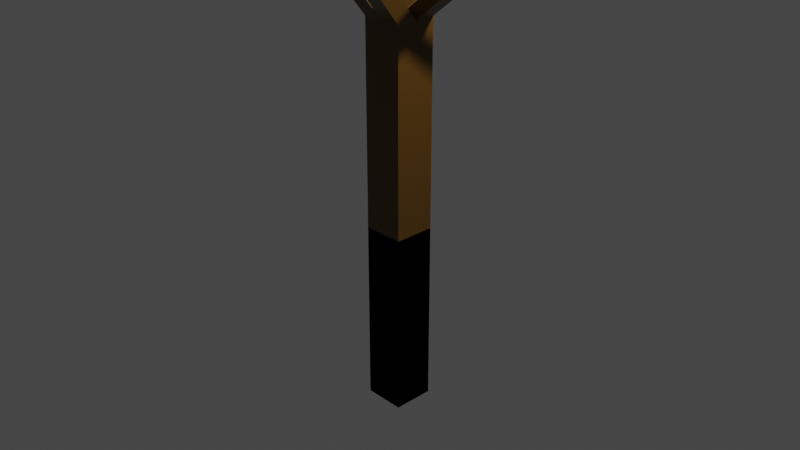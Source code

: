 # Source: tree.blend  (saved by Blender 2.91.10; exported with 4.5.12 LTS)
import bpy
from mathutils import Matrix  # noqa: F401  (used for matrix-valued properties, if any)

bpy.ops.wm.read_factory_settings(use_empty=True)
scene = bpy.context.scene
scene.name = 'Scene'

# ---- collections
col_collection = bpy.data.collections.new('Collection'); scene.collection.children.link(col_collection)

# ---- materials (node trees are filled in below, after node groups)
mat_material = bpy.data.materials.new('Material')
mat_material.alpha_threshold = 0.0
mat_material.use_transparent_shadow = False
mat_material.line_color = (0.0, 0.0, 0.0, 1.0)
mat_material_001 = bpy.data.materials.new('Material.001')
mat_material_001.use_transparent_shadow = False

# ---- material node trees
mat_material.use_nodes = True; mat_material.node_tree.nodes.clear()
_N = mat_material.node_tree.nodes; _L = mat_material.node_tree.links
n0 = _N.new('ShaderNodeOutputMaterial'); n0.name = 'Material Output'; n0.location = (300, 300)
n1 = _N.new('ShaderNodeBsdfPrincipled'); n1.name = 'Principled BSDF'; n1.location = (10, 300)
n1.distribution = 'GGX'
n1.subsurface_method = 'BURLEY'
n1.inputs[0].default_value = (0.1043, 0.04883, 0.004377, 1.0)
n1.inputs[2].default_value = 0.4
n1.inputs[3].default_value = 1.45
n1.inputs[27].default_value = (0.0, 0.0, 0.0, 1.0)
n1.inputs[28].default_value = 1.0
_L.new(n1.outputs[0], n0.inputs[0])
n0.is_active_output = True
mat_material_001.use_nodes = True; mat_material_001.node_tree.nodes.clear()
_N = mat_material_001.node_tree.nodes; _L = mat_material_001.node_tree.links
n0 = _N.new('ShaderNodeBsdfPrincipled'); n0.name = 'Principled BSDF'; n0.location = (10, 300)
n0.distribution = 'GGX'
n0.subsurface_method = 'BURLEY'
n0.inputs[0].default_value = (0.0006448, 0.2699, 0.0, 1.0)
n0.inputs[3].default_value = 1.45
n0.inputs[27].default_value = (0.0, 0.0, 0.0, 1.0)
n0.inputs[28].default_value = 1.0
n1 = _N.new('ShaderNodeOutputMaterial'); n1.name = 'Material Output'; n1.location = (300, 300)
_L.new(n0.outputs[0], n1.inputs[0])
n1.is_active_output = True

# ---- world
world_world = bpy.data.worlds.new('World'); scene.world = world_world
world_world.use_nodes = True; world_world.node_tree.nodes.clear()
_N = world_world.node_tree.nodes; _L = world_world.node_tree.links
n0 = _N.new('ShaderNodeOutputWorld'); n0.name = 'World Output'; n0.location = (300, 300)
n1 = _N.new('ShaderNodeBackground'); n1.name = 'Background'; n1.location = (10, 300)
n1.inputs[0].default_value = (0.05088, 0.05088, 0.05088, 1.0)
_L.new(n1.outputs[0], n0.inputs[0])
n0.is_active_output = True
world_world.color = (0.05088, 0.05088, 0.05088)
world_world.use_sun_shadow = False
world_world.sun_shadow_jitter_overblur = 0.0

# ---- cameras
cam_camera = bpy.data.cameras.new('Camera')
cam_camera.clip_end = 100.0
cam_camera.ortho_scale = 7.314

# ---- lights
light_light = bpy.data.lights.new('Light', 'POINT')
light_light.transmission_factor = 0.0
light_light.energy = 1000.0
light_light.shadow_soft_size = 0.1
light_light.shadow_maximum_resolution = 0.006
light_light.use_absolute_resolution = True

# ---- meshes
me_cube = bpy.data.meshes.new('Cube')
me_cube.from_pydata([(1.0, 1.0, 1.0), (1.0, 1.0, -1.0), (1.0, -1.0, 1.0), (1.0, -1.0, -1.0), (-1.0, 1.0, 1.0), (-1.0, 1.0, -1.0), (-1.0, -1.0, 1.0), (-1.0, -1.0, -1.0), (-1.0, 0.0, -1.0), (1.0, 0.0, 1.0), (-1.0, 0.0, 1.0), (1.0, 0.0, -1.0), (0.0, 1.0, -1.0), (0.0, -1.0, 1.0), (0.0, -1.0, -1.0), (0.0, 1.0, 1.0), (0.4966, 1.0, -0.04802), (0.0, 0.0, 1.0), (2.071, -3.523, 1.395), (6.995, 1.207, 1.595), (1.071, -3.523, 1.395), (6.551, 1.207, 1.595), (6.551, 1.707, 1.595), (0.0, 0.5, -1.0), (0.0, 0.5, 1.0), (6.551, 0.7069, 1.595), (-1.77, 4.635, 1.177), (1.0, 0.5, 1.0), (-1.0, 0.5, -1.0), (-0.7704, 4.635, 1.177), (-2.468, -2.531, 1.387), (1.0, 0.5, -1.0), (-1.0, 0.5, 1.0), (-2.468, -1.531, 1.387), (2.071, -3.967, 1.395), (1.903, -3.971, 1.333), (0.903, -3.971, 1.333), (1.071, -3.967, 1.395), (6.995, 1.707, 1.595), (6.997, 1.647, 1.545), (6.997, 0.6472, 1.545), (6.995, 0.7069, 1.595), (-1.77, 5.079, 1.177), (-1.678, 5.08, 1.156), (-0.6781, 5.08, 1.156), (-0.7704, 5.079, 1.177), (-2.912, -2.531, 1.387), (-2.919, -2.191, 1.301), (-2.919, -1.191, 1.301), (-2.912, -1.531, 1.387), (6.997, 1.147, 1.545), (0.4966, -1.0, -1.0), (0.4966, 1.0, 1.0), (0.4966, 0.0, 1.0), (0.4966, 1.0, -1.0), (0.4966, -1.0, 1.0), (0.4966, 0.0, -1.0), (1.568, -3.523, 1.395), (0.4966, 0.5, -1.0), (1.568, -3.967, 1.395), (1.4, -3.971, 1.333), (-1.0, -0.5, -1.0), (1.0, -0.5, 1.0), (-1.0, -0.5, 1.0), (1.0, -0.5, -1.0), (1.0, 1.0, -0.04802), (0.0, -0.5, 1.0), (-2.468, -2.031, 1.387), (-2.912, -2.031, 1.387), (-2.919, -1.691, 1.301), (1.0, 0.5, -0.04802), (-0.5, 1.0, -1.0), (-0.5, -1.0, 1.0), (-1.0, 1.0, -0.04802), (-0.5, -1.0, -1.0), (-0.5, 1.0, 1.0), (-0.5, 0.0, 1.0), (-0.5, 0.5, -1.0), (-1.27, 4.635, 1.177), (-1.27, 5.079, 1.177), (-1.178, 5.08, 1.156), (-0.5, 1.0, -0.04802), (-0.8789, -5.182, 1.552), (-1.375, -5.182, 1.552), (-1.543, -5.186, 1.49), (-1.047, -5.186, 1.49), (4.441, -6.016, 1.4), (4.609, -6.013, 1.462), (3.938, -6.016, 1.4), (4.106, -6.013, 1.462), (9.291, 3.282, 1.731), (9.293, 3.223, 1.681), (9.291, 3.782, 1.731), (9.293, 3.723, 1.681), (9.869, -1.209, 1.736), (9.872, -1.268, 1.686), (9.872, -1.768, 1.686), (9.869, -1.709, 1.736), (-4.748, -3.772, 1.671), (-4.748, -4.272, 1.671), (-5.192, -4.272, 1.671), (-5.192, -3.772, 1.671), (-3.686, -0.542, 1.515), (-3.686, -0.04198, 1.515), (-3.242, -0.04198, 1.515), (-3.242, -0.542, 1.515), (-3.333, 5.816, 1.395), (-3.333, 6.26, 1.395), (-2.833, 5.816, 1.395), (-2.833, 6.26, 1.395), (1.159, 4.266, 1.69), (1.659, 4.266, 1.69), (1.159, 4.711, 1.69), (1.659, 4.711, 1.69), (-1.0, -0.5, -1.0), (-1.0, -1.0, -1.0), (0.4966, -1.0, -1.0), (1.0, -1.0, -1.0), (-1.0, 0.5, -1.0), (-1.0, 0.0, -1.0), (1.0, -0.5, -1.0), (1.0, 0.0, -1.0), (-0.5, -1.0, -1.0), (0.0, -1.0, -1.0), (0.4966, 0.0, -1.0), (0.0, 0.5, -1.0), (0.4966, 0.5, -1.0), (-0.5, 0.5, -1.0), (0.0, 1.0, -0.04802), (0.4966, 0.5, -0.04802), (0.0, 0.5, -0.04802), (-0.5, 0.5, -0.04802), (-1.0, 0.5, -0.04802), (1.0, 0.0, -0.04802), (0.4966, 0.0, -0.04802), (-1.0, -0.5, -0.04802), (-1.0, -1.0, -0.04802), (0.4966, -1.0, -0.04802), (1.0, -1.0, -0.04802), (-1.0, 0.5, -0.04802), (-1.0, 0.0, -0.04802), (1.0, -0.5, -0.04802), (1.0, 0.0, -0.04802), (-0.5, 0.0, -0.04802), (-0.5, -1.0, -0.04802), (0.0, -1.0, -0.04802), (0.4966, 0.0, -0.04802), (0.0, 0.0, -0.04802), (0.0, 0.5, -0.04802), (0.0, -0.5, -0.04802), (0.4966, 0.5, -0.04802), (-0.5, 0.5, -0.04802), (0.4966, -0.5, -0.04802), (-0.5, -0.5, -0.04802)], [], [(17, 76, 10, 48, 49, 33), (74, 72, 6, 7), (28, 32, 4, 5), (23, 58, 126, 125), (64, 62, 2, 3), (54, 52, 0, 1), (31, 27, 9, 11), (122, 115, 136, 144), (61, 63, 10, 8), (76, 17, 29, 78), (17, 53, 9, 40, 41, 25), (56, 11, 121, 124), (71, 75, 15, 12), (61, 8, 119, 114), (51, 55, 13, 14), (17, 66, 13, 36, 37, 20), (55, 2, 35, 60), (53, 17, 20, 57), (19, 21, 25, 41), (57, 20, 37, 59), (27, 0, 39, 50), (4, 32, 10, 26, 42, 43), (24, 17, 25, 21), (0, 52, 15, 22, 38, 39), (75, 4, 43, 80), (17, 24, 15, 44, 45, 29), (6, 72, 13, 30, 46, 47), (42, 26, 106, 107), (63, 6, 47, 69), (50, 39, 93, 91), (46, 30, 99, 100), (66, 17, 33, 67), (60, 59, 82, 85), (40, 50, 95, 96), (79, 45, 44, 80), (68, 49, 48, 69), (2, 62, 9, 18, 34, 35), (15, 24, 21, 22), (9, 27, 50, 40), (38, 22, 21, 19), (11, 56, 134, 133), (114, 119, 140, 135), (1, 0, 27, 31), (8, 10, 32, 28), (115, 114, 135, 136), (59, 60, 88, 89), (18, 57, 59, 34), (9, 53, 57, 18), (13, 55, 60, 36), (3, 2, 55, 51), (74, 7, 115, 122), (12, 15, 52, 54), (3, 51, 116, 117), (11, 64, 120, 121), (46, 68, 69, 47), (13, 66, 67, 30), (67, 33, 104, 105), (10, 63, 69, 48), (7, 61, 114, 115), (7, 6, 63, 61), (11, 9, 62, 64), (14, 74, 122, 123), (51, 14, 123, 116), (5, 71, 81, 73), (42, 79, 80, 43), (78, 29, 111, 110), (15, 75, 80, 44), (58, 56, 124, 126), (5, 4, 75, 71), (8, 28, 118, 119), (10, 76, 78, 26), (14, 13, 72, 74), (82, 83, 84, 85), (36, 60, 85, 84), (59, 37, 83, 82), (37, 36, 84, 83), (87, 89, 88, 86), (60, 35, 86, 88), (34, 59, 89, 87), (35, 34, 87, 86), (92, 90, 91, 93), (38, 19, 90, 92), (19, 50, 91, 90), (39, 38, 92, 93), (94, 97, 96, 95), (19, 41, 97, 94), (50, 19, 94, 95), (41, 40, 96, 97), (98, 101, 100, 99), (30, 67, 98, 99), (67, 68, 101, 98), (68, 46, 100, 101), (104, 103, 102, 105), (33, 49, 103, 104), (68, 67, 105, 102), (49, 68, 102, 103), (109, 107, 106, 108), (26, 78, 108, 106), (78, 79, 109, 108), (79, 42, 107, 109), (113, 112, 110, 111), (29, 45, 113, 111), (79, 78, 110, 112), (45, 79, 112, 113), (28, 5, 73, 132), (54, 1, 65, 16), (126, 124, 146, 150), (123, 122, 144, 145), (31, 11, 133, 70), (124, 121, 142, 146), (56, 58, 129, 134), (71, 12, 128, 81), (12, 54, 16, 128), (118, 127, 151, 139), (121, 120, 141, 142), (77, 23, 125, 127), (28, 77, 127, 118), (64, 3, 117, 120), (129, 70, 133, 134), (81, 128, 130, 131), (16, 65, 70, 129), (128, 16, 129, 130), (73, 81, 131, 132), (152, 141, 138, 137), (151, 148, 147, 143), (153, 149, 145, 144), (148, 150, 146, 147), (149, 152, 137, 145), (147, 146, 152, 149), (143, 147, 149, 153), (146, 142, 141, 152), (140, 143, 153, 135), (135, 153, 144, 136), (139, 151, 143, 140), (117, 116, 137, 138), (120, 117, 138, 141), (116, 123, 145, 137), (58, 23, 130, 129), (127, 125, 148, 151), (119, 118, 139, 140), (1, 31, 70, 65), (23, 77, 131, 130), (125, 126, 150, 148), (77, 28, 132, 131)])
_uv = me_cube.uv_layers.new(name='UVMap')
_uv.uv.foreach_set('vector', [0.75, 0.625, 0.8125, 0.625, 0.875, 0.625, 0.875, 0.625, 0.8055, 0.625, 0.75, 0.625, 0.375, 0.9375, 0.625, 0.9375, 0.625, 1.0, 0.375, 1.0, 0.375, 0.1875, 0.625, 0.1875, 0.625, 0.25, 0.375, 0.25, 0.25, 0.5625, 0.3121, 0.5625, 0.3121, 0.5625, 0.25, 0.5625, 0.375, 0.6875, 0.625, 0.6875, 0.625, 0.75, 0.375, 0.75, 0.375, 0.4371, 0.625, 0.4371, 0.625, 0.5, 0.375, 0.5, 0.375, 0.5625, 0.625, 0.5625, 0.625, 0.625, 0.375, 0.625, 0.375, 0.9375, 0.375, 1.0, 0.375, 1.0, 0.375, 0.9375, 0.375, 0.0625, 0.625, 0.0625, 0.625, 0.125, 0.375, 0.125, 0.8125, 0.625, 0.75, 0.625, 0.75, 0.625, 0.8125, 0.625, 0.75, 0.625, 0.6879, 0.625, 0.625, 0.625, 0.625, 0.625, 0.6945, 0.625, 0.75, 0.625, 0.3121, 0.625, 0.375, 0.625, 0.375, 0.625, 0.3121, 0.625, 0.375, 0.3125, 0.625, 0.3125, 0.625, 0.375, 0.375, 0.375, 0.375, 0.0625, 0.375, 0.125, 0.375, 0.125, 0.375, 0.0625, 0.375, 0.8129, 0.625, 0.8129, 0.625, 0.875, 0.375, 0.875, 0.75, 0.625, 0.75, 0.6875, 0.75, 0.75, 0.75, 0.75, 0.75, 0.6805, 0.75, 0.625, 0.625, 0.8129, 0.625, 0.75, 0.625, 0.75, 0.625, 0.8129, 0.6879, 0.625, 0.75, 0.625, 0.75, 0.625, 0.6879, 0.625, 0.6945, 0.5625, 0.75, 0.5625, 0.75, 0.625, 0.6945, 0.625, 0.6879, 0.625, 0.75, 0.625, 0.75, 0.6805, 0.6879, 0.6805, 0.625, 0.5625, 0.625, 0.5, 0.625, 0.5, 0.625, 0.5625, 0.625, 0.25, 0.625, 0.1875, 0.625, 0.125, 0.625, 0.125, 0.625, 0.1805, 0.625, 0.25, 0.75, 0.5625, 0.75, 0.625, 0.75, 0.625, 0.75, 0.5625, 0.625, 0.5, 0.625, 0.4371, 0.625, 0.375, 0.625, 0.375, 0.625, 0.4305, 0.625, 0.5, 0.625, 0.3125, 0.625, 0.25, 0.625, 0.25, 0.625, 0.3125, 0.75, 0.625, 0.75, 0.5625, 0.75, 0.5, 0.75, 0.5, 0.75, 0.5695, 0.75, 0.625, 0.625, 1.0, 0.625, 0.9375, 0.625, 0.875, 0.625, 0.875, 0.625, 0.9305, 0.625, 1.0, 0.625, 0.1805, 0.625, 0.125, 0.625, 0.125, 0.625, 0.1805, 0.625, 0.0625, 0.625, 0.0, 0.625, 0.0, 0.625, 0.0625, 0.625, 0.5625, 0.625, 0.5, 0.625, 0.5, 0.625, 0.5625, 0.625, 0.9305, 0.625, 0.875, 0.625, 0.875, 0.625, 0.9305, 0.75, 0.6875, 0.75, 0.625, 0.75, 0.625, 0.75, 0.6875, 0.625, 0.8129, 0.625, 0.8129, 0.625, 0.8129, 0.625, 0.8129, 0.625, 0.625, 0.625, 0.5625, 0.625, 0.5625, 0.625, 0.625, 0.625, 0.3125, 0.625, 0.375, 0.625, 0.375, 0.625, 0.3125, 0.625, 0.0625, 0.625, 0.125, 0.625, 0.125, 0.625, 0.0625, 0.625, 0.75, 0.625, 0.6875, 0.625, 0.625, 0.625, 0.625, 0.625, 0.6805, 0.625, 0.75, 0.75, 0.5, 0.75, 0.5625, 0.75, 0.5625, 0.75, 0.5, 0.625, 0.625, 0.625, 0.5625, 0.625, 0.5625, 0.625, 0.625, 0.6945, 0.5, 0.75, 0.5, 0.75, 0.5625, 0.6945, 0.5625, 0.375, 0.625, 0.3121, 0.625, 0.3121, 0.625, 0.375, 0.625, 0.375, 0.0625, 0.375, 0.125, 0.375, 0.125, 0.375, 0.0625, 0.375, 0.5, 0.625, 0.5, 0.625, 0.5625, 0.375, 0.5625, 0.375, 0.125, 0.625, 0.125, 0.625, 0.1875, 0.375, 0.1875, 0.375, 0.0, 0.375, 0.0625, 0.375, 0.0625, 0.375, 0.0, 0.625, 0.8129, 0.625, 0.8129, 0.625, 0.8129, 0.625, 0.8129, 0.625, 0.625, 0.6879, 0.625, 0.6879, 0.6805, 0.625, 0.6805, 0.625, 0.625, 0.6879, 0.625, 0.6879, 0.625, 0.625, 0.625, 0.625, 0.875, 0.625, 0.8129, 0.625, 0.8129, 0.625, 0.875, 0.375, 0.75, 0.625, 0.75, 0.625, 0.8129, 0.375, 0.8129, 0.375, 0.9375, 0.375, 1.0, 0.375, 1.0, 0.375, 0.9375, 0.375, 0.375, 0.625, 0.375, 0.625, 0.4371, 0.375, 0.4371, 0.375, 0.75, 0.375, 0.8129, 0.375, 0.8129, 0.375, 0.75, 0.375, 0.625, 0.375, 0.6875, 0.375, 0.6875, 0.375, 0.625, 0.625, 0.0, 0.625, 0.0625, 0.625, 0.0625, 0.625, 0.0, 0.75, 0.75, 0.75, 0.6875, 0.75, 0.6875, 0.75, 0.75, 0.75, 0.6875, 0.75, 0.625, 0.75, 0.625, 0.75, 0.6875, 0.625, 0.125, 0.625, 0.0625, 0.625, 0.0625, 0.625, 0.125, 0.375, 0.0, 0.375, 0.0625, 0.375, 0.0625, 0.375, 0.0, 0.375, 0.0, 0.625, 0.0, 0.625, 0.0625, 0.375, 0.0625, 0.375, 0.625, 0.625, 0.625, 0.625, 0.6875, 0.375, 0.6875, 0.375, 0.875, 0.375, 0.9375, 0.375, 0.9375, 0.375, 0.875, 0.375, 0.8129, 0.375, 0.875, 0.375, 0.875, 0.375, 0.8129, 0.375, 0.25, 0.375, 0.3125, 0.375, 0.3125, 0.375, 0.25, 0.625, 0.25, 0.625, 0.3125, 0.625, 0.3125, 0.625, 0.25, 0.8125, 0.625, 0.75, 0.625, 0.75, 0.625, 0.8125, 0.625, 0.625, 0.375, 0.625, 0.3125, 0.625, 0.3125, 0.625, 0.375, 0.3121, 0.5625, 0.3121, 0.625, 0.3121, 0.625, 0.3121, 0.5625, 0.375, 0.25, 0.625, 0.25, 0.625, 0.3125, 0.375, 0.3125, 0.375, 0.125, 0.375, 0.1875, 0.375, 0.1875, 0.375, 0.125, 0.875, 0.625, 0.8125, 0.625, 0.8125, 0.625, 0.875, 0.625, 0.375, 0.875, 0.625, 0.875, 0.625, 0.9375, 0.375, 0.9375, 0.625, 0.8129, 0.625, 0.875, 0.625, 0.875, 0.625, 0.8129, 0.625, 0.875, 0.625, 0.8129, 0.625, 0.8129, 0.625, 0.875, 0.6879, 0.6805, 0.75, 0.6805, 0.75, 0.6805, 0.6879, 0.6805, 0.75, 0.6805, 0.75, 0.75, 0.75, 0.75, 0.75, 0.6805, 0.625, 0.75, 0.625, 0.8129, 0.625, 0.8129, 0.625, 0.75, 0.625, 0.8129, 0.625, 0.75, 0.625, 0.75, 0.625, 0.8129, 0.625, 0.6805, 0.6879, 0.6805, 0.6879, 0.6805, 0.625, 0.6805, 0.625, 0.75, 0.625, 0.6805, 0.625, 0.6805, 0.625, 0.75, 0.6945, 0.5, 0.6945, 0.5625, 0.625, 0.5625, 0.625, 0.5, 0.6945, 0.5, 0.6945, 0.5625, 0.6945, 0.5625, 0.6945, 0.5, 0.6945, 0.5625, 0.625, 0.5625, 0.625, 0.5625, 0.6945, 0.5625, 0.625, 0.5, 0.625, 0.4305, 0.625, 0.4305, 0.625, 0.5, 0.6945, 0.5625, 0.6945, 0.625, 0.625, 0.625, 0.625, 0.5625, 0.6945, 0.5625, 0.6945, 0.625, 0.6945, 0.625, 0.6945, 0.5625, 0.625, 0.5625, 0.6945, 0.5625, 0.6945, 0.5625, 0.625, 0.5625, 0.6945, 0.625, 0.625, 0.625, 0.625, 0.625, 0.6945, 0.625, 0.75, 0.6875, 0.8055, 0.6875, 0.8055, 0.75, 0.75, 0.75, 0.75, 0.75, 0.75, 0.6875, 0.75, 0.6875, 0.75, 0.75, 0.75, 0.6875, 0.8055, 0.6875, 0.8055, 0.6875, 0.75, 0.6875, 0.625, 0.0625, 0.625, 0.0, 0.625, 0.0, 0.625, 0.0625, 0.75, 0.625, 0.8055, 0.625, 0.8055, 0.6875, 0.75, 0.6875, 0.75, 0.625, 0.8055, 0.625, 0.8055, 0.625, 0.75, 0.625, 0.8055, 0.6875, 0.75, 0.6875, 0.75, 0.6875, 0.8055, 0.6875, 0.625, 0.125, 0.625, 0.0625, 0.625, 0.0625, 0.625, 0.125, 0.8125, 0.5695, 0.875, 0.5695, 0.875, 0.625, 0.8125, 0.625, 0.875, 0.625, 0.8125, 0.625, 0.8125, 0.625, 0.875, 0.625, 0.8125, 0.625, 0.8125, 0.5695, 0.8125, 0.5695, 0.8125, 0.625, 0.625, 0.3125, 0.625, 0.25, 0.625, 0.25, 0.625, 0.3125, 0.75, 0.5695, 0.8125, 0.5695, 0.8125, 0.625, 0.75, 0.625, 0.75, 0.625, 0.75, 0.5695, 0.75, 0.5695, 0.75, 0.625, 0.8125, 0.5695, 0.8125, 0.625, 0.8125, 0.625, 0.8125, 0.5695, 0.625, 0.375, 0.625, 0.3125, 0.625, 0.3125, 0.625, 0.375, 0.375, 0.1875, 0.375, 0.25, 0.375, 0.25, 0.375, 0.1875, 0.375, 0.4371, 0.375, 0.5, 0.375, 0.5, 0.375, 0.4371, 0.3121, 0.5625, 0.3121, 0.625, 0.3121, 0.625, 0.3121, 0.5625, 0.375, 0.875, 0.375, 0.9375, 0.375, 0.9375, 0.375, 0.875, 0.375, 0.5625, 0.375, 0.625, 0.375, 0.625, 0.375, 0.5625, 0.3121, 0.625, 0.375, 0.625, 0.375, 0.625, 0.3121, 0.625, 0.3121, 0.625, 0.3121, 0.5625, 0.3121, 0.5625, 0.3121, 0.625, 0.375, 0.3125, 0.375, 0.375, 0.375, 0.375, 0.375, 0.3125, 0.375, 0.375, 0.375, 0.4371, 0.375, 0.4371, 0.375, 0.375, 0.125, 0.5625, 0.1875, 0.5625, 0.1875, 0.5625, 0.125, 0.5625, 0.375, 0.625, 0.375, 0.6875, 0.375, 0.6875, 0.375, 0.625, 0.1875, 0.5625, 0.25, 0.5625, 0.25, 0.5625, 0.1875, 0.5625, 0.125, 0.5625, 0.1875, 0.5625, 0.1875, 0.5625, 0.125, 0.5625, 0.375, 0.6875, 0.375, 0.75, 0.375, 0.75, 0.375, 0.6875, 0.3121, 0.5625, 0.375, 0.5625, 0.375, 0.625, 0.3121, 0.625, 0.1875, 0.5, 0.25, 0.5, 0.25, 0.5625, 0.1875, 0.5625, 0.3121, 0.5, 0.375, 0.5, 0.375, 0.5625, 0.3121, 0.5625, 0.25, 0.5, 0.3121, 0.5, 0.3121, 0.5625, 0.25, 0.5625, 0.125, 0.5, 0.1875, 0.5, 0.1875, 0.5625, 0.125, 0.5625, 0.3121, 0.6875, 0.375, 0.6875, 0.375, 0.75, 0.3121, 0.75, 0.1875, 0.5625, 0.25, 0.5625, 0.25, 0.625, 0.1875, 0.625, 0.1875, 0.6875, 0.25, 0.6875, 0.25, 0.75, 0.1875, 0.75, 0.25, 0.5625, 0.3121, 0.5625, 0.3121, 0.625, 0.25, 0.625, 0.25, 0.6875, 0.3121, 0.6875, 0.3121, 0.75, 0.25, 0.75, 0.25, 0.625, 0.3121, 0.625, 0.3121, 0.6875, 0.25, 0.6875, 0.1875, 0.625, 0.25, 0.625, 0.25, 0.6875, 0.1875, 0.6875, 0.3121, 0.625, 0.375, 0.625, 0.375, 0.6875, 0.3121, 0.6875, 0.125, 0.625, 0.1875, 0.625, 0.1875, 0.6875, 0.125, 0.6875, 0.125, 0.6875, 0.1875, 0.6875, 0.1875, 0.75, 0.125, 0.75, 0.125, 0.5625, 0.1875, 0.5625, 0.1875, 0.625, 0.125, 0.625, 0.375, 0.75, 0.375, 0.8129, 0.375, 0.8129, 0.375, 0.75, 0.375, 0.6875, 0.375, 0.75, 0.375, 0.75, 0.375, 0.6875, 0.375, 0.8129, 0.375, 0.875, 0.375, 0.875, 0.375, 0.8129, 0.3121, 0.5625, 0.25, 0.5625, 0.25, 0.5625, 0.3121, 0.5625, 0.1875, 0.5625, 0.25, 0.5625, 0.25, 0.5625, 0.1875, 0.5625, 0.375, 0.125, 0.375, 0.1875, 0.375, 0.1875, 0.375, 0.125, 0.375, 0.5, 0.375, 0.5625, 0.375, 0.5625, 0.375, 0.5, 0.25, 0.5625, 0.1875, 0.5625, 0.1875, 0.5625, 0.25, 0.5625, 0.25, 0.5625, 0.3121, 0.5625, 0.3121, 0.5625, 0.25, 0.5625, 0.1875, 0.5625, 0.125, 0.5625, 0.125, 0.5625, 0.1875, 0.5625])
me_cube.materials.append(mat_material)
me_cube.use_remesh_preserve_volume = False
me_cube.use_remesh_preserve_attributes = False
me_cube.use_mirror_vertex_groups = False
me_cube.update()

# ---- objects
ob_cube = bpy.data.objects.new('Cube', me_cube)
ob_light = bpy.data.objects.new('Light', light_light)
ob_camera = bpy.data.objects.new('Camera', cam_camera)
ob_mball = bpy.data.objects.new('Mball', None)
ob_mball_001 = bpy.data.objects.new('Mball.001', None)
ob_mball_002 = bpy.data.objects.new('Mball.002', None)
ob_mball_003 = bpy.data.objects.new('Mball.003', None)
ob_mball_004 = bpy.data.objects.new('Mball.004', None)
ob_mball_005 = bpy.data.objects.new('Mball.005', None)
ob_mball_006 = bpy.data.objects.new('Mball.006', None)
ob_mball_007 = bpy.data.objects.new('Mball.007', None)
ob_mball_008 = bpy.data.objects.new('Mball.008', None)
ob_mball_009 = bpy.data.objects.new('Mball.009', None)
ob_mball_010 = bpy.data.objects.new('Mball.010', None)
ob_mball_011 = bpy.data.objects.new('Mball.011', None)
ob_mball_012 = bpy.data.objects.new('Mball.012', None)
ob_mball_013 = bpy.data.objects.new('Mball.013', None)
ob_mball_014 = bpy.data.objects.new('Mball.014', None)

# ---- transforms, parenting, visibility, modifiers, constraints
ob_cube.location = (0.0, 0.0, 0.0)
ob_cube.scale = (0.2237, 0.2237, 2.101)
ob_cube.lock_rotations_4d = False
ob_cube.empty_display_type = 'ARROWS'
ob_cube.lineart.crease_threshold = 0.0
ob_light.location = (4.076, 1.005, 5.904)
ob_light.rotation_euler = (0.6503, 0.05522, 1.866)
ob_light.lock_rotations_4d = False
ob_light.empty_display_type = 'ARROWS'
ob_light.color = (0.0, 0.0, 0.0, 0.0)
ob_light.lineart.crease_threshold = 0.0
ob_camera.location = (7.359, -6.926, 4.958)
ob_camera.rotation_euler = (1.109, 0.0, 0.8149)
ob_camera.lock_rotations_4d = False
ob_camera.empty_display_type = 'ARROWS'
ob_camera.color = (0.0, 0.0, 0.0, 0.0)
ob_camera.display_type = 'WIRE'
ob_camera.lineart.crease_threshold = 0.0
ob_mball.location = (-1.024, -0.4728, 3.706)
ob_mball.scale = (0.2789, 0.2789, 0.2789)
ob_mball.empty_image_offset = (0.0, 0.0)
ob_mball.lineart.crease_threshold = 0.0
ob_mball_001.location = (2.257, -0.1529, 3.706)
ob_mball_001.scale = (0.2789, 0.2789, 0.2789)
ob_mball_001.empty_image_offset = (0.0, 0.0)
ob_mball_001.lineart.crease_threshold = 0.0
ob_mball_002.location = (1.926, 0.6888, 3.17)
ob_mball_002.scale = (0.2789, 0.2789, 0.2789)
ob_mball_002.empty_image_offset = (0.0, 0.0)
ob_mball_002.lineart.crease_threshold = 0.0
ob_mball_003.location = (0.1755, 0.7717, 3.706)
ob_mball_003.scale = (0.2789, 0.2789, 0.2789)
ob_mball_003.empty_image_offset = (0.0, 0.0)
ob_mball_003.lineart.crease_threshold = 0.0
ob_mball_004.location = (-0.6792, 1.267, 3.242)
ob_mball_004.scale = (0.2789, 0.2789, 0.2789)
ob_mball_004.empty_image_offset = (0.0, 0.0)
ob_mball_004.lineart.crease_threshold = 0.0
ob_mball_005.location = (1.153, -1.311, 2.981)
ob_mball_005.scale = (0.2789, 0.2789, 0.2789)
ob_mball_005.empty_image_offset = (0.0, 0.0)
ob_mball_005.lineart.crease_threshold = 0.0
ob_mball_006.location = (-0.5457, -1.252, 3.706)
ob_mball_006.scale = (0.2789, 0.2789, 0.2789)
ob_mball_006.empty_image_offset = (0.0, 0.0)
ob_mball_006.lineart.crease_threshold = 0.0
ob_mball_007.location = (-0.5648, 0.2715, 3.404)
ob_mball_007.scale = (0.2789, 0.2789, 0.2789)
ob_mball_007.empty_image_offset = (0.0, 0.0)
ob_mball_007.lineart.crease_threshold = 0.0
ob_mball_008.location = (1.662, -0.7112, 3.386)
ob_mball_008.scale = (0.2789, 0.2789, 0.2789)
ob_mball_008.empty_image_offset = (0.0, 0.0)
ob_mball_008.lineart.crease_threshold = 0.0
ob_mball_009.location = (1.247, 0.5677, 3.706)
ob_mball_009.scale = (0.2789, 0.2789, 0.2789)
ob_mball_009.empty_image_offset = (0.0, 0.0)
ob_mball_009.lineart.crease_threshold = 0.0
ob_mball_010.location = (0.3268, -1.658, 3.706)
ob_mball_010.scale = (0.2789, 0.2789, 0.2789)
ob_mball_010.empty_image_offset = (0.0, 0.0)
ob_mball_010.lineart.crease_threshold = 0.0
ob_mball_011.location = (0.626, 0.02212, 3.831)
ob_mball_011.scale = (0.2789, 0.2789, 0.2789)
ob_mball_011.empty_image_offset = (0.0, 0.0)
ob_mball_011.lineart.crease_threshold = 0.0
ob_mball_012.location = (1.341, 0.05829, 3.706)
ob_mball_012.scale = (0.2789, 0.2789, 0.2789)
ob_mball_012.empty_image_offset = (0.0, 0.0)
ob_mball_012.lineart.crease_threshold = 0.0
ob_mball_013.location = (0.8307, -0.8088, 3.706)
ob_mball_013.scale = (0.2789, 0.2789, 0.2789)
ob_mball_013.empty_image_offset = (0.0, 0.0)
ob_mball_013.lineart.crease_threshold = 0.0
ob_mball_014.location = (-0.08274, -0.3826, 3.706)
ob_mball_014.scale = (0.2789, 0.2789, 0.2789)
ob_mball_014.empty_image_offset = (0.0, 0.0)
ob_mball_014.lineart.crease_threshold = 0.0

# ---- collection membership
col_collection.objects.link(ob_cube)
col_collection.objects.link(ob_light)
col_collection.objects.link(ob_camera)
col_collection.objects.link(ob_mball)
col_collection.objects.link(ob_mball_001)
col_collection.objects.link(ob_mball_002)
col_collection.objects.link(ob_mball_003)
col_collection.objects.link(ob_mball_004)
col_collection.objects.link(ob_mball_005)
col_collection.objects.link(ob_mball_006)
col_collection.objects.link(ob_mball_007)
col_collection.objects.link(ob_mball_008)
col_collection.objects.link(ob_mball_009)
col_collection.objects.link(ob_mball_010)
col_collection.objects.link(ob_mball_011)
col_collection.objects.link(ob_mball_012)
col_collection.objects.link(ob_mball_013)
col_collection.objects.link(ob_mball_014)

# ---- scene / render settings (as saved in the file)
scene.camera = ob_camera
scene.frame_start = 1; scene.frame_end = 250; scene.frame_set(1)
scene.render.engine = 'BLENDER_EEVEE_NEXT'
scene.cycles.use_denoising = False
scene.cycles.samples = 128
scene.cycles.sampling_pattern = 'TABULATED_SOBOL'
scene.cycles.use_adaptive_sampling = False
scene.cycles.use_light_tree = False
scene.view_settings.view_transform = 'Filmic'
bpy.context.view_layer.update()
